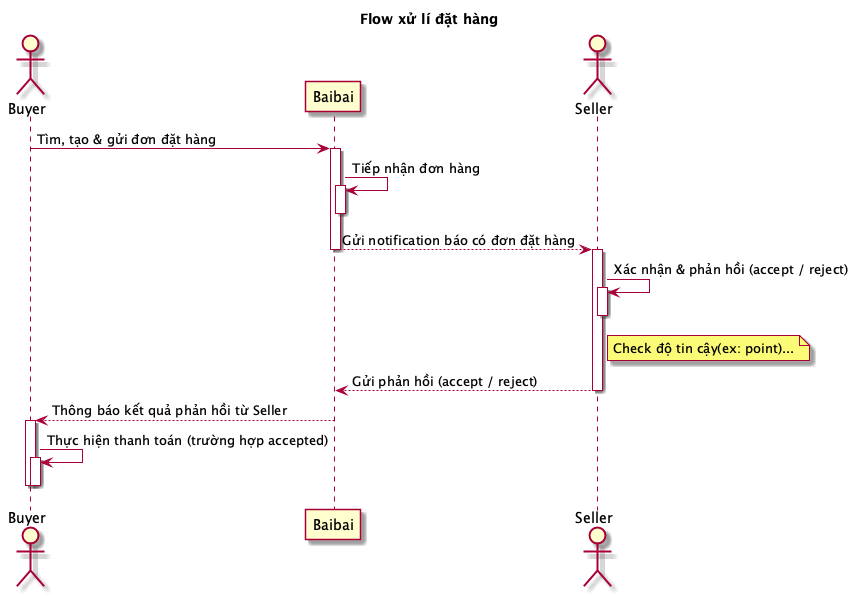

The diagram above was rendered by PlantUML. Its source (embedded in the PNG):
@startuml
    title: Flow xử lí đặt hàng

    actor Buyer
    participant Baibai
    actor Seller
    
    Buyer -> Baibai: Tìm, tạo & gửi đơn đặt hàng
    activate Baibai    
    Baibai -> Baibai: Tiếp nhận đơn hàng
    activate Baibai
    deactivate Baibai
    Baibai --> Seller: Gửi notification báo có đơn đặt hàng
    deactivate Baibai

    activate Seller
    Seller -> Seller: Xác nhận & phản hồi (accept / reject)
    activate Seller    
    Note right of Seller: Check độ tin cậy(ex: point)...
    deactivate Seller
    Seller --> Baibai: Gửi phản hồi (accept / reject)
    deactivate Seller
    Baibai --> Buyer: Thông báo kết quả phản hồi từ Seller    

    activate Buyer
    Buyer -> Buyer: Thực hiện thanh toán (trường hợp accepted)
    activate Buyer
    deactivate Buyer
    deactivate Buyer
@enduml